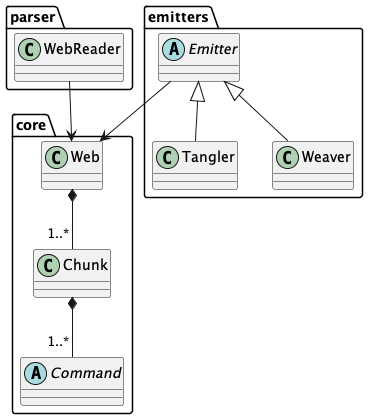

The diagram above was rendered by PlantUML. Its source (embedded in the PNG):
@startuml
folder core {
    class Web
    class Chunk
    abstract class Command
    Web *-- "1..*" Chunk
    Chunk *-- "1..*" Command
}
folder parser {
    class WebReader
    WebReader --> Web
}
folder emitters {
    abstract class Emitter
    class Tangler
    class Weaver
    Emitter <|-- Tangler
    Emitter <|-- Weaver
    Emitter --> Web
}
@enduml